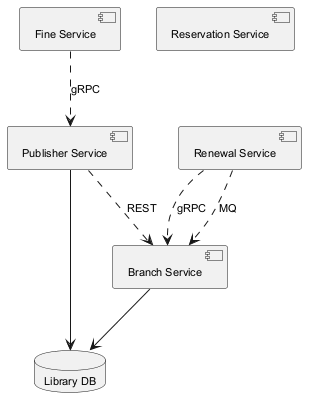

The diagram above was rendered by PlantUML. Its source (embedded in the PNG):
@startuml
skinparam monochrome true
skinparam defaultFontSize 11
component "Branch Service" as C_BranchService
component "Publisher Service" as C_PublisherService
component "Renewal Service" as C_RenewalService
component "Fine Service" as C_FineService
component "Reservation Service" as C_ReservationService
database "Library DB" as DB_library
C_BranchService --> DB_library
C_PublisherService --> DB_library
C_RenewalService ..> C_BranchService : gRPC
C_RenewalService ..> C_BranchService : MQ
C_PublisherService ..> C_BranchService : REST
C_FineService ..> C_PublisherService : gRPC
@enduml